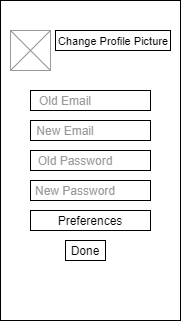

The diagram above was exported from draw.io. Its source (the exported page's mxGraphModel, read from the mxfile embedded in the PNG):
<mxGraphModel dx="716" dy="403" grid="1" gridSize="10" guides="1" tooltips="1" connect="1" arrows="1" fold="1" page="1" pageScale="1" pageWidth="850" pageHeight="1100" math="0" shadow="0">
  <root>
    <mxCell id="0" />
    <mxCell id="1" parent="0" />
    <mxCell id="To6E8ABn1hX-69NSA4H--1" value="" style="rounded=0;whiteSpace=wrap;html=1;" vertex="1" parent="1">
      <mxGeometry x="360" y="160" width="180" height="320" as="geometry" />
    </mxCell>
    <mxCell id="To6E8ABn1hX-69NSA4H--2" value="" style="rounded=0;whiteSpace=wrap;html=1;strokeColor=#999999;" vertex="1" parent="1">
      <mxGeometry x="370" y="190" width="40" height="40" as="geometry" />
    </mxCell>
    <mxCell id="To6E8ABn1hX-69NSA4H--4" value="" style="endArrow=none;html=1;exitX=0;exitY=1;exitDx=0;exitDy=0;strokeColor=#999999;" edge="1" parent="1" source="To6E8ABn1hX-69NSA4H--2">
      <mxGeometry width="50" height="50" relative="1" as="geometry">
        <mxPoint x="330" y="180" as="sourcePoint" />
        <mxPoint x="410" y="190" as="targetPoint" />
      </mxGeometry>
    </mxCell>
    <mxCell id="To6E8ABn1hX-69NSA4H--5" value="" style="endArrow=none;html=1;entryX=0;entryY=0;entryDx=0;entryDy=0;exitX=1;exitY=1;exitDx=0;exitDy=0;strokeColor=#999999;" edge="1" parent="1" source="To6E8ABn1hX-69NSA4H--2" target="To6E8ABn1hX-69NSA4H--2">
      <mxGeometry width="50" height="50" relative="1" as="geometry">
        <mxPoint x="430" y="300" as="sourcePoint" />
        <mxPoint x="480" y="250" as="targetPoint" />
      </mxGeometry>
    </mxCell>
    <mxCell id="To6E8ABn1hX-69NSA4H--6" value="" style="rounded=0;whiteSpace=wrap;html=1;" vertex="1" parent="1">
      <mxGeometry x="390" y="250" width="120" height="20" as="geometry" />
    </mxCell>
    <mxCell id="To6E8ABn1hX-69NSA4H--7" value="&lt;font color=&quot;#999999&quot;&gt;Old Email&lt;/font&gt;" style="text;html=1;strokeColor=none;fillColor=none;align=center;verticalAlign=middle;whiteSpace=wrap;rounded=0;" vertex="1" parent="1">
      <mxGeometry x="390" y="250" width="70" height="20" as="geometry" />
    </mxCell>
    <mxCell id="To6E8ABn1hX-69NSA4H--14" value="" style="rounded=0;whiteSpace=wrap;html=1;" vertex="1" parent="1">
      <mxGeometry x="390" y="280" width="120" height="20" as="geometry" />
    </mxCell>
    <mxCell id="To6E8ABn1hX-69NSA4H--15" value="&lt;font color=&quot;#999999&quot;&gt;New Email&lt;/font&gt;" style="text;html=1;strokeColor=none;fillColor=none;align=center;verticalAlign=middle;whiteSpace=wrap;rounded=0;" vertex="1" parent="1">
      <mxGeometry x="390" y="280" width="70" height="20" as="geometry" />
    </mxCell>
    <mxCell id="To6E8ABn1hX-69NSA4H--16" value="" style="rounded=0;whiteSpace=wrap;html=1;" vertex="1" parent="1">
      <mxGeometry x="390" y="310" width="120" height="20" as="geometry" />
    </mxCell>
    <mxCell id="To6E8ABn1hX-69NSA4H--17" value="&lt;font color=&quot;#999999&quot;&gt;Old Password&lt;/font&gt;" style="text;html=1;strokeColor=none;fillColor=none;align=center;verticalAlign=middle;whiteSpace=wrap;rounded=0;" vertex="1" parent="1">
      <mxGeometry x="390" y="310" width="90" height="20" as="geometry" />
    </mxCell>
    <mxCell id="To6E8ABn1hX-69NSA4H--18" value="" style="rounded=0;whiteSpace=wrap;html=1;" vertex="1" parent="1">
      <mxGeometry x="390" y="340" width="120" height="20" as="geometry" />
    </mxCell>
    <mxCell id="To6E8ABn1hX-69NSA4H--19" value="&lt;font color=&quot;#999999&quot;&gt;New Password&lt;/font&gt;" style="text;html=1;strokeColor=none;fillColor=none;align=center;verticalAlign=middle;whiteSpace=wrap;rounded=0;" vertex="1" parent="1">
      <mxGeometry x="390" y="340" width="90" height="20" as="geometry" />
    </mxCell>
    <mxCell id="To6E8ABn1hX-69NSA4H--20" value="" style="rounded=0;whiteSpace=wrap;html=1;" vertex="1" parent="1">
      <mxGeometry x="390" y="370" width="120" height="20" as="geometry" />
    </mxCell>
    <mxCell id="To6E8ABn1hX-69NSA4H--21" value="Preferences" style="text;html=1;strokeColor=none;fillColor=none;align=center;verticalAlign=middle;whiteSpace=wrap;rounded=0;" vertex="1" parent="1">
      <mxGeometry x="415" y="370" width="70" height="20" as="geometry" />
    </mxCell>
    <mxCell id="To6E8ABn1hX-69NSA4H--22" value="" style="rounded=0;whiteSpace=wrap;html=1;strokeColor=#000000;" vertex="1" parent="1">
      <mxGeometry x="415" y="190" width="115" height="20" as="geometry" />
    </mxCell>
    <mxCell id="To6E8ABn1hX-69NSA4H--3" value="&lt;font style=&quot;font-size: 11px&quot;&gt;Change Profile Picture&lt;/font&gt;" style="text;html=1;strokeColor=none;fillColor=none;align=center;verticalAlign=middle;whiteSpace=wrap;rounded=0;" vertex="1" parent="1">
      <mxGeometry x="402.5" y="190" width="140" height="20" as="geometry" />
    </mxCell>
    <mxCell id="To6E8ABn1hX-69NSA4H--23" value="" style="rounded=0;whiteSpace=wrap;html=1;strokeColor=#000000;" vertex="1" parent="1">
      <mxGeometry x="425" y="400" width="40" height="20" as="geometry" />
    </mxCell>
    <mxCell id="To6E8ABn1hX-69NSA4H--24" value="Done" style="text;html=1;strokeColor=none;fillColor=none;align=center;verticalAlign=middle;whiteSpace=wrap;rounded=0;" vertex="1" parent="1">
      <mxGeometry x="425" y="400" width="40" height="20" as="geometry" />
    </mxCell>
  </root>
</mxGraphModel>